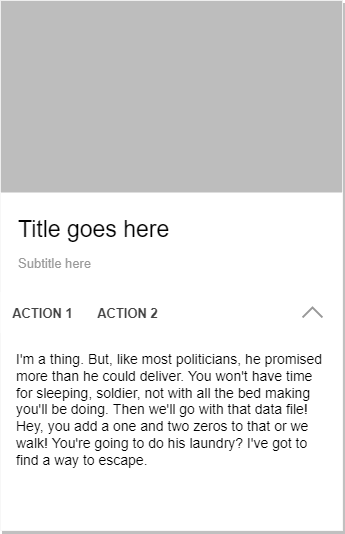

The diagram above was exported from draw.io. Its source (the exported page's mxGraphModel, read from the mxfile embedded in the PNG):
<mxGraphModel dx="996" dy="782" grid="1" gridSize="10" guides="1" tooltips="1" connect="1" arrows="1" fold="1" page="1" pageScale="1" pageWidth="827" pageHeight="1169" math="0" shadow="0">
  <root>
    <mxCell id="0" />
    <mxCell id="1" parent="0" />
    <mxCell id="2" value="" style="shape=rect;fillColor=#BDBDBD;strokeColor=#eeeeee;shadow=1;" vertex="1" parent="1">
      <mxGeometry x="240" y="140" width="342" height="530" as="geometry" />
    </mxCell>
    <mxCell id="3" value="Title goes here" style="dashed=0;shape=rect;fillColor=#ffffff;strokeColor=none;fontSize=23;fontStyle=0;verticalAlign=top;spacingBottom=0;spacingLeft=16;spacingTop=16;resizeWidth=1;align=left;" vertex="1" parent="2">
      <mxGeometry y="1" width="342" height="338" relative="1" as="geometry">
        <mxPoint y="-338" as="offset" />
      </mxGeometry>
    </mxCell>
    <mxCell id="4" value="Subtitle here" style="text;fontColor=#999999;fontSize=13;fontStyle=0;verticalAlign=middle;spacingBottom=0;spacingLeft=16;resizeWidth=1;" vertex="1" parent="3">
      <mxGeometry width="342" height="20" relative="1" as="geometry">
        <mxPoint y="60" as="offset" />
      </mxGeometry>
    </mxCell>
    <mxCell id="5" value="ACTION 1" style="shape=rect;strokeColor=none;fillColor=#ffffff;fontColor=#444444;fontStyle=1;fontSize=13;" vertex="1" parent="3">
      <mxGeometry width="85" height="40" relative="1" as="geometry">
        <mxPoint y="100" as="offset" />
      </mxGeometry>
    </mxCell>
    <mxCell id="6" value="ACTION 2" style="shape=rect;strokeColor=none;fillColor=#ffffff;fontColor=#444444;fontStyle=1;fontSize=13;" vertex="1" parent="3">
      <mxGeometry width="85" height="40" relative="1" as="geometry">
        <mxPoint x="85" y="100" as="offset" />
      </mxGeometry>
    </mxCell>
    <mxCell id="7" value="" style="dashed=0;shape=mxgraph.gmdl.up;strokeWidth=2;strokeColor=#999999;" vertex="1" parent="3">
      <mxGeometry x="1" width="20" height="10" relative="1" as="geometry">
        <mxPoint x="-40" y="115" as="offset" />
      </mxGeometry>
    </mxCell>
    <mxCell id="8" value="I'm a thing. But, like most politicians, he promised more than he could deliver. You won't have time for sleeping, soldier, not with all the bed making you'll be doing. Then we'll go with that data file! Hey, you add a one and two zeros to that or we walk! You're going to do his laundry? I've got to find a way to escape." style="text;whiteSpace=wrap;fontSize=14;spacing=16;spacingTop=-4;resizeWidth=1;" vertex="1" parent="3">
      <mxGeometry width="342" height="196" relative="1" as="geometry">
        <mxPoint y="142" as="offset" />
      </mxGeometry>
    </mxCell>
  </root>
</mxGraphModel>